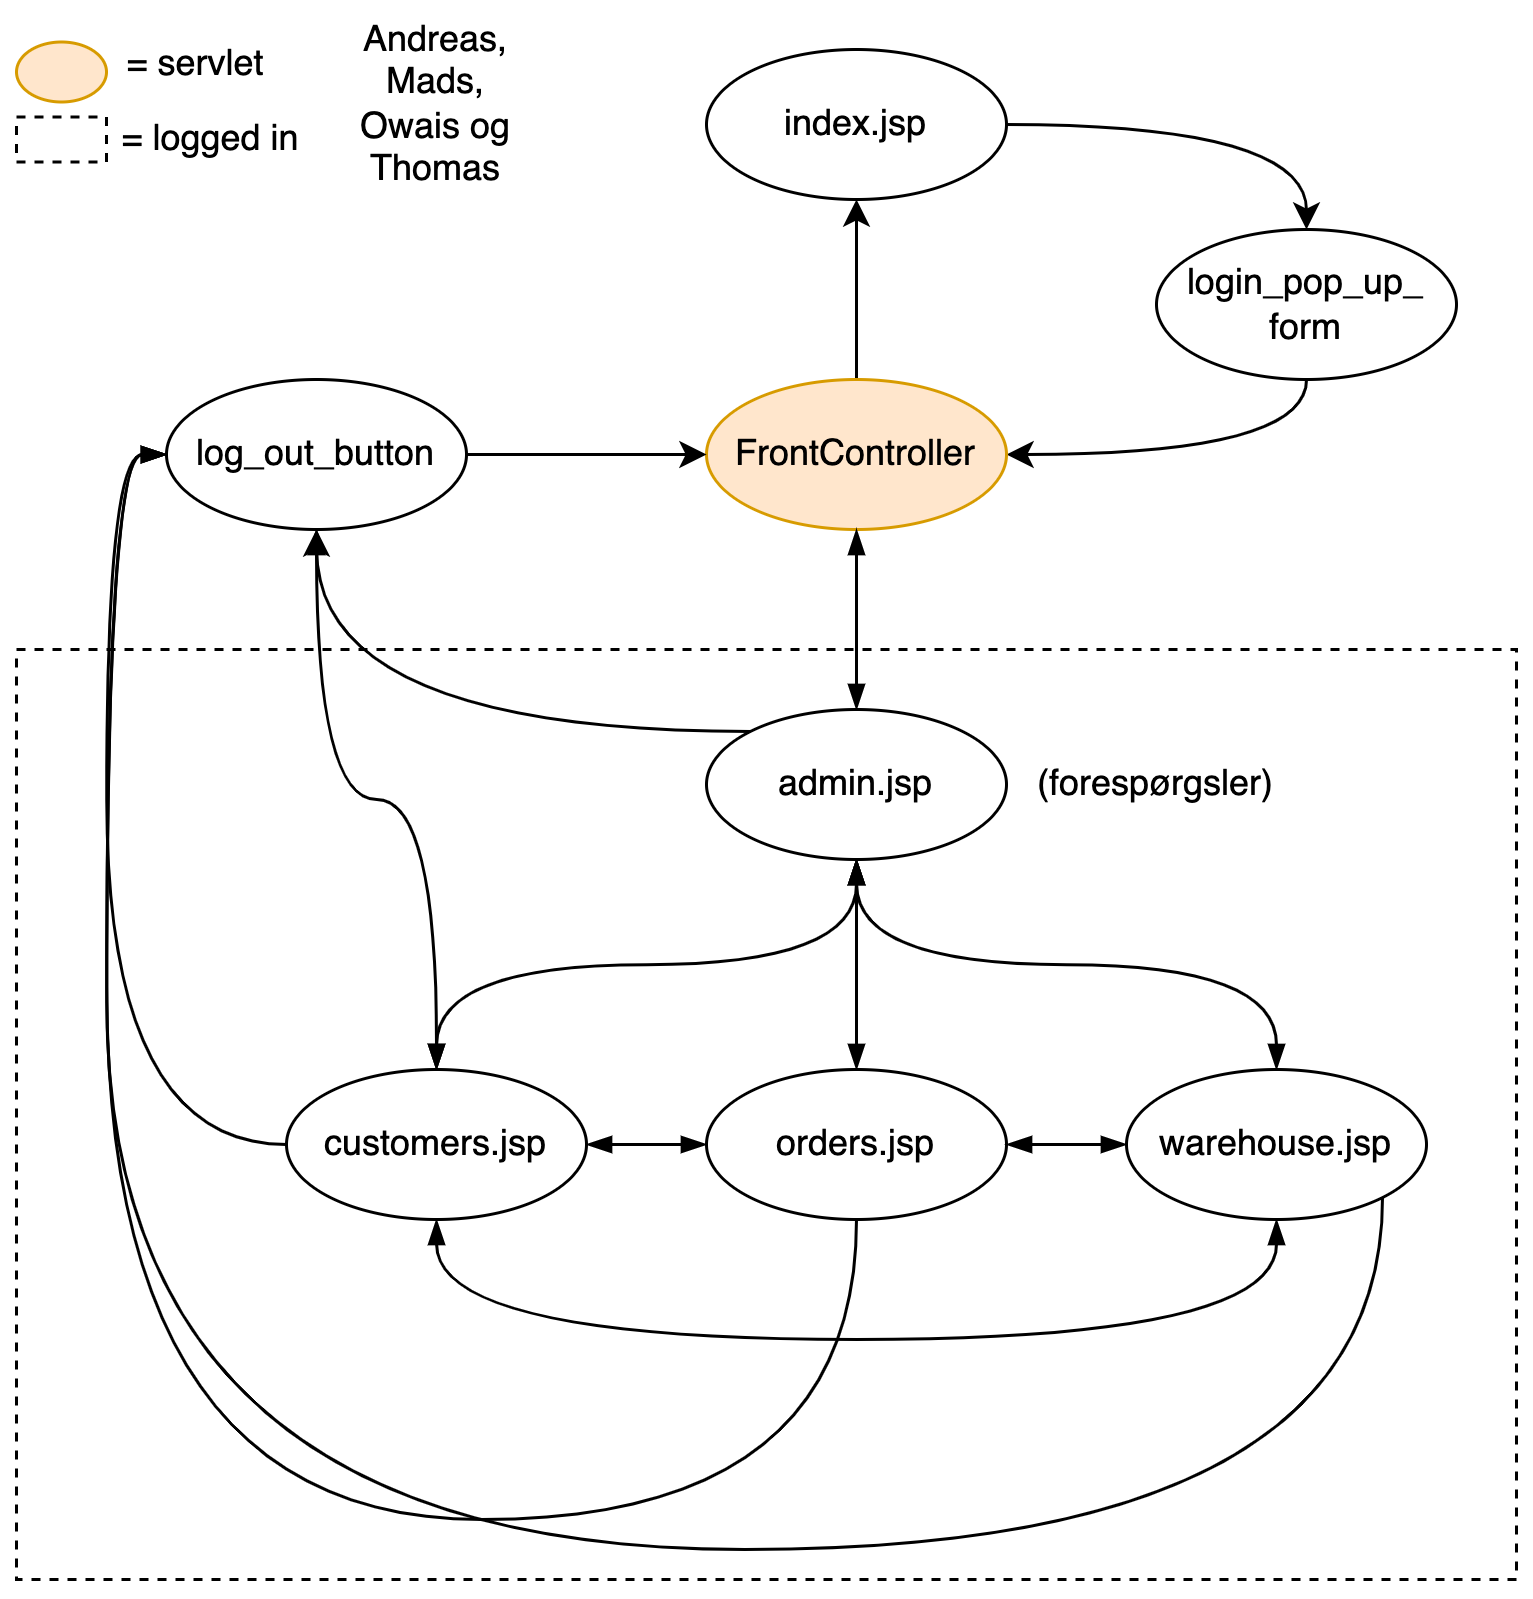

The diagram above was exported from draw.io. Its source (the exported page's mxGraphModel, read from the mxfile embedded in the PNG):
<mxGraphModel dx="1113" dy="740" grid="1" gridSize="10" guides="1" tooltips="1" connect="1" arrows="1" fold="1" page="1" pageScale="1" pageWidth="850" pageHeight="1100" math="0" shadow="0">
  <root>
    <mxCell id="0" />
    <mxCell id="1" parent="0" />
    <mxCell id="iM9aKW9z8j6wsksQ1w2T-1" style="edgeStyle=orthogonalEdgeStyle;curved=1;orthogonalLoop=1;jettySize=auto;html=1;exitX=1;exitY=0.5;exitDx=0;exitDy=0;entryX=0.5;entryY=0;entryDx=0;entryDy=0;" edge="1" parent="1" source="iM9aKW9z8j6wsksQ1w2T-2" target="iM9aKW9z8j6wsksQ1w2T-4">
      <mxGeometry relative="1" as="geometry" />
    </mxCell>
    <mxCell id="iM9aKW9z8j6wsksQ1w2T-2" value="index.jsp" style="ellipse;whiteSpace=wrap;html=1;" vertex="1" parent="1">
      <mxGeometry x="350" y="270" width="100" height="50" as="geometry" />
    </mxCell>
    <mxCell id="iM9aKW9z8j6wsksQ1w2T-3" style="edgeStyle=orthogonalEdgeStyle;curved=1;orthogonalLoop=1;jettySize=auto;html=1;exitX=0.5;exitY=1;exitDx=0;exitDy=0;entryX=1;entryY=0.5;entryDx=0;entryDy=0;" edge="1" parent="1" source="iM9aKW9z8j6wsksQ1w2T-4" target="iM9aKW9z8j6wsksQ1w2T-6">
      <mxGeometry relative="1" as="geometry" />
    </mxCell>
    <mxCell id="iM9aKW9z8j6wsksQ1w2T-4" value="login_pop_up_&lt;br&gt;form" style="ellipse;whiteSpace=wrap;html=1;" vertex="1" parent="1">
      <mxGeometry x="500" y="330" width="100" height="50" as="geometry" />
    </mxCell>
    <mxCell id="iM9aKW9z8j6wsksQ1w2T-35" style="edgeStyle=orthogonalEdgeStyle;curved=1;orthogonalLoop=1;jettySize=auto;html=1;exitX=0.5;exitY=0;exitDx=0;exitDy=0;entryX=0.5;entryY=1;entryDx=0;entryDy=0;strokeColor=default;" edge="1" parent="1" source="iM9aKW9z8j6wsksQ1w2T-6" target="iM9aKW9z8j6wsksQ1w2T-2">
      <mxGeometry relative="1" as="geometry" />
    </mxCell>
    <mxCell id="iM9aKW9z8j6wsksQ1w2T-6" value="FrontController" style="ellipse;whiteSpace=wrap;html=1;fillColor=#ffe6cc;strokeColor=#d79b00;" vertex="1" parent="1">
      <mxGeometry x="350" y="380" width="100" height="50" as="geometry" />
    </mxCell>
    <mxCell id="iM9aKW9z8j6wsksQ1w2T-8" style="edgeStyle=orthogonalEdgeStyle;curved=1;orthogonalLoop=1;jettySize=auto;html=1;exitX=0;exitY=0;exitDx=0;exitDy=0;entryX=0.5;entryY=1;entryDx=0;entryDy=0;" edge="1" parent="1" source="iM9aKW9z8j6wsksQ1w2T-9" target="iM9aKW9z8j6wsksQ1w2T-46">
      <mxGeometry relative="1" as="geometry">
        <mxPoint x="220" y="430" as="targetPoint" />
      </mxGeometry>
    </mxCell>
    <mxCell id="iM9aKW9z8j6wsksQ1w2T-32" style="edgeStyle=orthogonalEdgeStyle;orthogonalLoop=1;jettySize=auto;html=1;exitX=0.5;exitY=1;exitDx=0;exitDy=0;strokeColor=default;curved=1;strokeWidth=1;startArrow=blockThin;startFill=1;endArrow=blockThin;endFill=1;" edge="1" parent="1" source="iM9aKW9z8j6wsksQ1w2T-9" target="iM9aKW9z8j6wsksQ1w2T-12">
      <mxGeometry relative="1" as="geometry" />
    </mxCell>
    <mxCell id="iM9aKW9z8j6wsksQ1w2T-38" style="edgeStyle=orthogonalEdgeStyle;curved=1;orthogonalLoop=1;jettySize=auto;html=1;exitX=0.5;exitY=0;exitDx=0;exitDy=0;entryX=0.5;entryY=1;entryDx=0;entryDy=0;startArrow=blockThin;startFill=1;endArrow=blockThin;endFill=1;strokeColor=default;strokeWidth=1;" edge="1" parent="1" source="iM9aKW9z8j6wsksQ1w2T-9" target="iM9aKW9z8j6wsksQ1w2T-6">
      <mxGeometry relative="1" as="geometry" />
    </mxCell>
    <mxCell id="iM9aKW9z8j6wsksQ1w2T-39" style="edgeStyle=orthogonalEdgeStyle;curved=1;orthogonalLoop=1;jettySize=auto;html=1;exitX=0.5;exitY=1;exitDx=0;exitDy=0;entryX=0.5;entryY=0;entryDx=0;entryDy=0;startArrow=blockThin;startFill=1;endArrow=blockThin;endFill=1;strokeColor=default;strokeWidth=1;" edge="1" parent="1" source="iM9aKW9z8j6wsksQ1w2T-9" target="iM9aKW9z8j6wsksQ1w2T-36">
      <mxGeometry relative="1" as="geometry" />
    </mxCell>
    <mxCell id="iM9aKW9z8j6wsksQ1w2T-41" style="edgeStyle=orthogonalEdgeStyle;curved=1;orthogonalLoop=1;jettySize=auto;html=1;exitX=0.5;exitY=1;exitDx=0;exitDy=0;startArrow=blockThin;startFill=1;endArrow=blockThin;endFill=1;strokeColor=default;strokeWidth=1;" edge="1" parent="1" source="iM9aKW9z8j6wsksQ1w2T-9" target="iM9aKW9z8j6wsksQ1w2T-40">
      <mxGeometry relative="1" as="geometry" />
    </mxCell>
    <mxCell id="iM9aKW9z8j6wsksQ1w2T-9" value="admin.jsp" style="ellipse;whiteSpace=wrap;html=1;" vertex="1" parent="1">
      <mxGeometry x="350" y="490" width="100" height="50" as="geometry" />
    </mxCell>
    <mxCell id="iM9aKW9z8j6wsksQ1w2T-43" style="edgeStyle=orthogonalEdgeStyle;curved=1;orthogonalLoop=1;jettySize=auto;html=1;exitX=1;exitY=0.5;exitDx=0;exitDy=0;entryX=0;entryY=0.5;entryDx=0;entryDy=0;startArrow=blockThin;startFill=1;endArrow=blockThin;endFill=1;strokeColor=default;strokeWidth=1;" edge="1" parent="1" source="iM9aKW9z8j6wsksQ1w2T-12" target="iM9aKW9z8j6wsksQ1w2T-36">
      <mxGeometry relative="1" as="geometry" />
    </mxCell>
    <mxCell id="iM9aKW9z8j6wsksQ1w2T-45" style="edgeStyle=orthogonalEdgeStyle;curved=1;orthogonalLoop=1;jettySize=auto;html=1;exitX=0.5;exitY=1;exitDx=0;exitDy=0;startArrow=blockThin;startFill=1;endArrow=blockThin;endFill=1;strokeColor=default;strokeWidth=1;entryX=0.5;entryY=1;entryDx=0;entryDy=0;" edge="1" parent="1" source="iM9aKW9z8j6wsksQ1w2T-12" target="iM9aKW9z8j6wsksQ1w2T-40">
      <mxGeometry relative="1" as="geometry">
        <mxPoint x="510" y="750" as="targetPoint" />
        <Array as="points">
          <mxPoint x="260" y="700" />
          <mxPoint x="540" y="700" />
        </Array>
      </mxGeometry>
    </mxCell>
    <mxCell id="iM9aKW9z8j6wsksQ1w2T-47" style="edgeStyle=orthogonalEdgeStyle;curved=1;orthogonalLoop=1;jettySize=auto;html=1;exitX=0.5;exitY=0;exitDx=0;exitDy=0;entryX=0.5;entryY=1;entryDx=0;entryDy=0;startArrow=blockThin;startFill=1;endArrow=blockThin;endFill=1;strokeColor=default;strokeWidth=1;" edge="1" parent="1" source="iM9aKW9z8j6wsksQ1w2T-12" target="iM9aKW9z8j6wsksQ1w2T-46">
      <mxGeometry relative="1" as="geometry" />
    </mxCell>
    <mxCell id="iM9aKW9z8j6wsksQ1w2T-51" style="edgeStyle=orthogonalEdgeStyle;curved=1;orthogonalLoop=1;jettySize=auto;html=1;exitX=0;exitY=0.5;exitDx=0;exitDy=0;entryX=0;entryY=0.5;entryDx=0;entryDy=0;startArrow=none;startFill=0;endArrow=blockThin;endFill=1;strokeColor=default;strokeWidth=1;" edge="1" parent="1" source="iM9aKW9z8j6wsksQ1w2T-12" target="iM9aKW9z8j6wsksQ1w2T-46">
      <mxGeometry relative="1" as="geometry" />
    </mxCell>
    <mxCell id="iM9aKW9z8j6wsksQ1w2T-12" value="customers.jsp" style="ellipse;whiteSpace=wrap;html=1;" vertex="1" parent="1">
      <mxGeometry x="210" y="610" width="100" height="50" as="geometry" />
    </mxCell>
    <mxCell id="iM9aKW9z8j6wsksQ1w2T-34" style="edgeStyle=orthogonalEdgeStyle;curved=1;orthogonalLoop=1;jettySize=auto;html=1;exitX=1;exitY=0.5;exitDx=0;exitDy=0;entryX=0;entryY=0.5;entryDx=0;entryDy=0;strokeColor=default;" edge="1" parent="1" source="iM9aKW9z8j6wsksQ1w2T-46" target="iM9aKW9z8j6wsksQ1w2T-6">
      <mxGeometry relative="1" as="geometry">
        <mxPoint x="270" y="405" as="sourcePoint" />
      </mxGeometry>
    </mxCell>
    <mxCell id="iM9aKW9z8j6wsksQ1w2T-23" value="" style="rounded=0;whiteSpace=wrap;html=1;dashed=1;fillColor=none;" vertex="1" parent="1">
      <mxGeometry x="120" y="470" width="500" height="310" as="geometry" />
    </mxCell>
    <mxCell id="iM9aKW9z8j6wsksQ1w2T-25" value="Andreas, Mads, Owais og Thomas" style="text;html=1;strokeColor=none;fillColor=none;align=center;verticalAlign=middle;whiteSpace=wrap;rounded=0;dashed=1;" vertex="1" parent="1">
      <mxGeometry x="225" y="272.5" width="70" height="30" as="geometry" />
    </mxCell>
    <mxCell id="iM9aKW9z8j6wsksQ1w2T-28" value="" style="group" vertex="1" connectable="0" parent="1">
      <mxGeometry x="120" y="260" width="100" height="55" as="geometry" />
    </mxCell>
    <mxCell id="iM9aKW9z8j6wsksQ1w2T-19" value="" style="group" vertex="1" connectable="0" parent="iM9aKW9z8j6wsksQ1w2T-28">
      <mxGeometry width="100" height="55" as="geometry" />
    </mxCell>
    <mxCell id="iM9aKW9z8j6wsksQ1w2T-20" value="" style="ellipse;whiteSpace=wrap;html=1;fillColor=#ffe6cc;strokeColor=#d79b00;" vertex="1" parent="iM9aKW9z8j6wsksQ1w2T-19">
      <mxGeometry y="7.5" width="30" height="20" as="geometry" />
    </mxCell>
    <mxCell id="iM9aKW9z8j6wsksQ1w2T-21" value="= servlet" style="text;html=1;strokeColor=none;fillColor=none;align=center;verticalAlign=middle;whiteSpace=wrap;rounded=0;" vertex="1" parent="iM9aKW9z8j6wsksQ1w2T-19">
      <mxGeometry x="30" width="60" height="30" as="geometry" />
    </mxCell>
    <mxCell id="iM9aKW9z8j6wsksQ1w2T-22" value="= logged in" style="text;html=1;strokeColor=none;fillColor=none;align=center;verticalAlign=middle;whiteSpace=wrap;rounded=0;dashed=1;" vertex="1" parent="iM9aKW9z8j6wsksQ1w2T-19">
      <mxGeometry x="30" y="25" width="70" height="30" as="geometry" />
    </mxCell>
    <mxCell id="iM9aKW9z8j6wsksQ1w2T-24" value="" style="rounded=0;whiteSpace=wrap;html=1;dashed=1;fillColor=none;" vertex="1" parent="iM9aKW9z8j6wsksQ1w2T-28">
      <mxGeometry y="32.5" width="30" height="15" as="geometry" />
    </mxCell>
    <mxCell id="iM9aKW9z8j6wsksQ1w2T-31" value="(forespørgsler)" style="text;html=1;strokeColor=none;fillColor=none;align=center;verticalAlign=middle;whiteSpace=wrap;rounded=0;" vertex="1" parent="1">
      <mxGeometry x="470" y="500" width="60" height="30" as="geometry" />
    </mxCell>
    <mxCell id="iM9aKW9z8j6wsksQ1w2T-49" style="edgeStyle=orthogonalEdgeStyle;curved=1;orthogonalLoop=1;jettySize=auto;html=1;exitX=0.5;exitY=1;exitDx=0;exitDy=0;entryX=0;entryY=0.5;entryDx=0;entryDy=0;startArrow=none;startFill=0;endArrow=blockThin;endFill=1;strokeColor=default;strokeWidth=1;" edge="1" parent="1" source="iM9aKW9z8j6wsksQ1w2T-36" target="iM9aKW9z8j6wsksQ1w2T-46">
      <mxGeometry relative="1" as="geometry">
        <Array as="points">
          <mxPoint x="400" y="760" />
          <mxPoint x="150" y="760" />
          <mxPoint x="150" y="405" />
        </Array>
      </mxGeometry>
    </mxCell>
    <mxCell id="iM9aKW9z8j6wsksQ1w2T-36" value="orders.jsp" style="ellipse;whiteSpace=wrap;html=1;" vertex="1" parent="1">
      <mxGeometry x="350" y="610" width="100" height="50" as="geometry" />
    </mxCell>
    <mxCell id="iM9aKW9z8j6wsksQ1w2T-42" style="edgeStyle=orthogonalEdgeStyle;curved=1;orthogonalLoop=1;jettySize=auto;html=1;exitX=0;exitY=0.5;exitDx=0;exitDy=0;entryX=1;entryY=0.5;entryDx=0;entryDy=0;startArrow=blockThin;startFill=1;endArrow=blockThin;endFill=1;strokeColor=default;strokeWidth=1;" edge="1" parent="1" source="iM9aKW9z8j6wsksQ1w2T-40" target="iM9aKW9z8j6wsksQ1w2T-36">
      <mxGeometry relative="1" as="geometry" />
    </mxCell>
    <mxCell id="iM9aKW9z8j6wsksQ1w2T-50" style="edgeStyle=orthogonalEdgeStyle;curved=1;orthogonalLoop=1;jettySize=auto;html=1;exitX=1;exitY=1;exitDx=0;exitDy=0;entryX=0;entryY=0.5;entryDx=0;entryDy=0;startArrow=none;startFill=0;endArrow=blockThin;endFill=1;strokeColor=default;strokeWidth=1;" edge="1" parent="1" source="iM9aKW9z8j6wsksQ1w2T-40" target="iM9aKW9z8j6wsksQ1w2T-46">
      <mxGeometry relative="1" as="geometry">
        <Array as="points">
          <mxPoint x="575" y="770" />
          <mxPoint x="150" y="770" />
          <mxPoint x="150" y="405" />
        </Array>
      </mxGeometry>
    </mxCell>
    <mxCell id="iM9aKW9z8j6wsksQ1w2T-40" value="warehouse.jsp" style="ellipse;whiteSpace=wrap;html=1;" vertex="1" parent="1">
      <mxGeometry x="490" y="610" width="100" height="50" as="geometry" />
    </mxCell>
    <mxCell id="iM9aKW9z8j6wsksQ1w2T-46" value="log_out_button" style="ellipse;whiteSpace=wrap;html=1;" vertex="1" parent="1">
      <mxGeometry x="170" y="380" width="100" height="50" as="geometry" />
    </mxCell>
  </root>
</mxGraphModel>